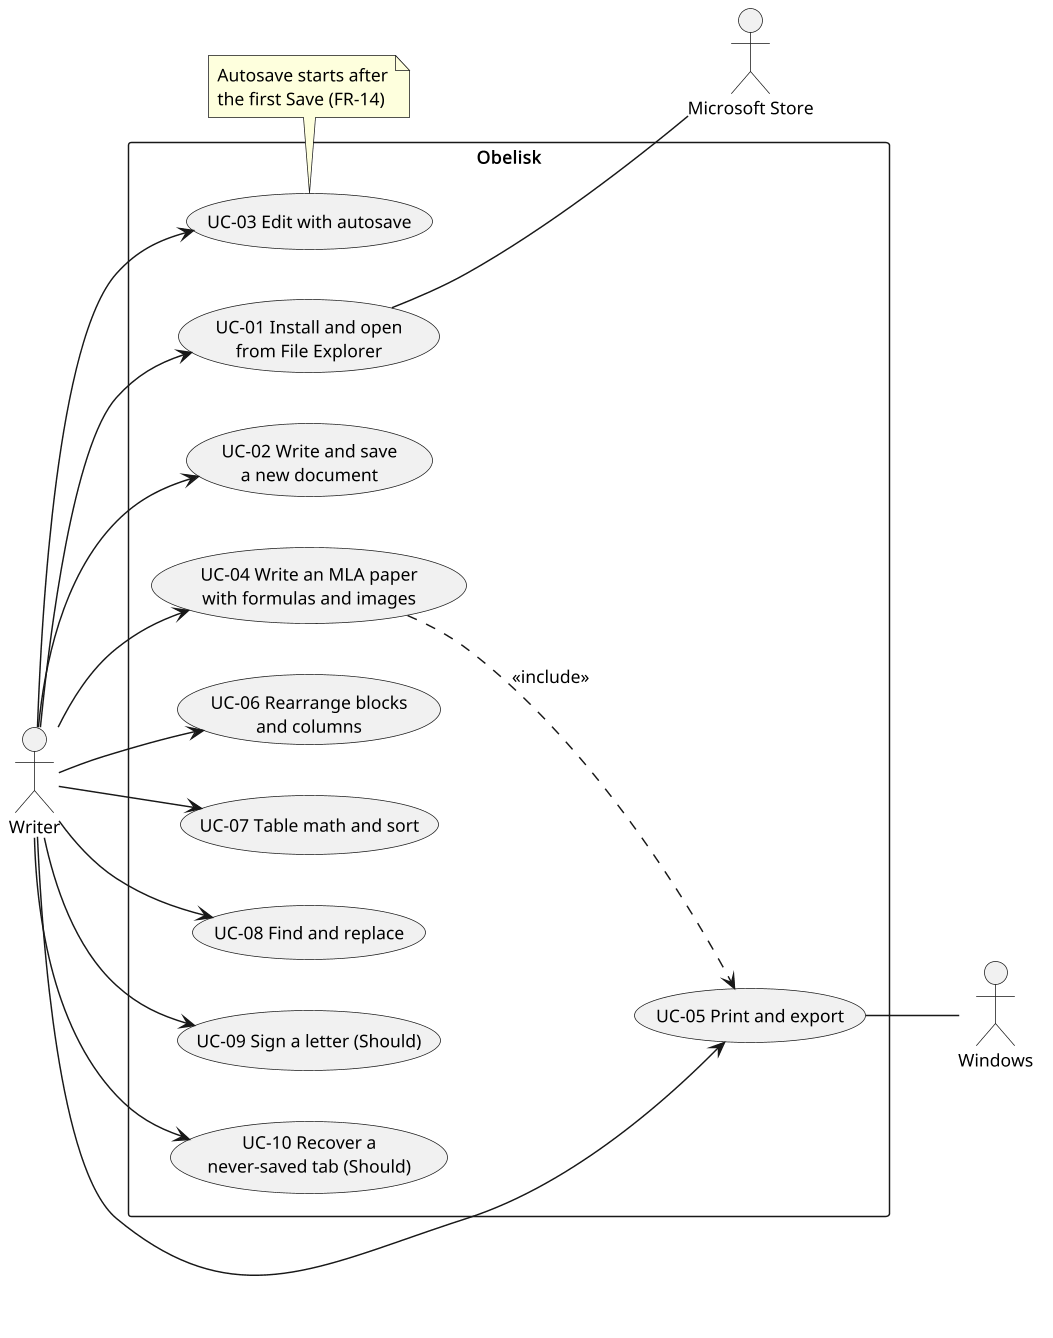

The diagram above was rendered by PlantUML. Its source (embedded in the PNG):
@startuml obelisk_use_case
skinparam shadowing false
skinparam defaultFontName Arial
skinparam defaultFontSize 12
skinparam dpi 140
left to right direction
actor "Writer" as U
actor "Microsoft Store" as Store
actor "Windows" as Win
rectangle "Obelisk" {
  usecase "UC-01 Install and open\nfrom File Explorer" as UC1
  usecase "UC-02 Write and save\na new document" as UC2
  usecase "UC-03 Edit with autosave" as UC3
  usecase "UC-04 Write an MLA paper\nwith formulas and images" as UC4
  usecase "UC-05 Print and export" as UC5
  usecase "UC-06 Rearrange blocks\nand columns" as UC6
  usecase "UC-07 Table math and sort" as UC7
  usecase "UC-08 Find and replace" as UC8
  usecase "UC-09 Sign a letter (Should)" as UC9
  usecase "UC-10 Recover a\nnever-saved tab (Should)" as UC10
}
U --> UC1
U --> UC2
U --> UC3
U --> UC4
U --> UC5
U --> UC6
U --> UC7
U --> UC8
U --> UC9
U --> UC10
UC1 -- Store
UC5 -- Win
UC4 ..> UC5 : <<include>>
note bottom of UC3 : Autosave starts after\nthe first Save (FR-14)
@enduml